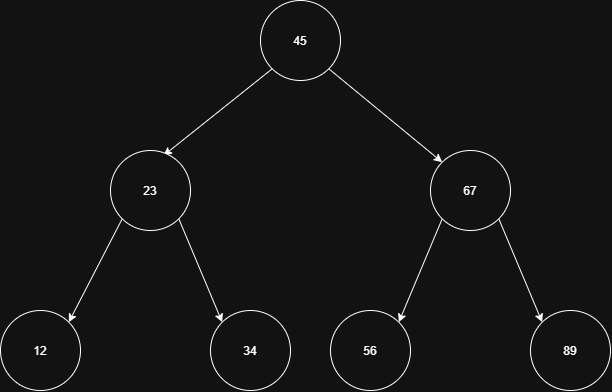

The diagram above was exported from draw.io. Its source (the exported page's mxGraphModel, read from the mxfile embedded in the PNG):
<mxGraphModel dx="1406" dy="780" grid="1" gridSize="10" guides="1" tooltips="1" connect="1" arrows="1" fold="1" page="1" pageScale="1" pageWidth="827" pageHeight="1169" math="0" shadow="0">
  <root>
    <mxCell id="0" />
    <mxCell id="1" parent="0" />
    <mxCell id="gUe0dWQgYlup83l2FTx8-13" edge="1" parent="1" source="gUe0dWQgYlup83l2FTx8-6" style="rounded=0;orthogonalLoop=1;jettySize=auto;html=1;exitX=0;exitY=1;exitDx=0;exitDy=0;entryX=0.663;entryY=0.063;entryDx=0;entryDy=0;defaultLabelBackgroundColor=page;entryPerimeter=0;" target="gUe0dWQgYlup83l2FTx8-7">
      <mxGeometry relative="1" as="geometry" />
    </mxCell>
    <mxCell id="gUe0dWQgYlup83l2FTx8-14" edge="1" parent="1" source="gUe0dWQgYlup83l2FTx8-6" style="rounded=0;orthogonalLoop=1;jettySize=auto;html=1;exitX=1;exitY=1;exitDx=0;exitDy=0;entryX=0;entryY=0;entryDx=0;entryDy=0;defaultLabelBackgroundColor=page;" target="gUe0dWQgYlup83l2FTx8-8">
      <mxGeometry relative="1" as="geometry" />
    </mxCell>
    <mxCell id="gUe0dWQgYlup83l2FTx8-6" parent="1" style="ellipse;whiteSpace=wrap;html=1;shapeInside=1;aspect=fixed;" value="45" vertex="1">
      <mxGeometry height="80" width="80" x="320" y="80" as="geometry" />
    </mxCell>
    <mxCell id="gUe0dWQgYlup83l2FTx8-15" edge="1" parent="1" source="gUe0dWQgYlup83l2FTx8-7" style="rounded=0;orthogonalLoop=1;jettySize=auto;html=1;exitX=0;exitY=1;exitDx=0;exitDy=0;entryX=1;entryY=0;entryDx=0;entryDy=0;defaultLabelBackgroundColor=page;" target="gUe0dWQgYlup83l2FTx8-9">
      <mxGeometry relative="1" as="geometry" />
    </mxCell>
    <mxCell id="gUe0dWQgYlup83l2FTx8-16" edge="1" parent="1" source="gUe0dWQgYlup83l2FTx8-7" style="rounded=0;orthogonalLoop=1;jettySize=auto;html=1;exitX=1;exitY=1;exitDx=0;exitDy=0;defaultLabelBackgroundColor=page;entryX=0;entryY=0;entryDx=0;entryDy=0;" target="gUe0dWQgYlup83l2FTx8-10">
      <mxGeometry relative="1" as="geometry" />
    </mxCell>
    <mxCell id="gUe0dWQgYlup83l2FTx8-7" parent="1" style="ellipse;whiteSpace=wrap;html=1;shapeInside=1;aspect=fixed;" value="23" vertex="1">
      <mxGeometry height="80" width="80" x="170" y="230" as="geometry" />
    </mxCell>
    <mxCell id="gUe0dWQgYlup83l2FTx8-17" edge="1" parent="1" source="gUe0dWQgYlup83l2FTx8-8" style="rounded=0;orthogonalLoop=1;jettySize=auto;html=1;exitX=0;exitY=1;exitDx=0;exitDy=0;entryX=1;entryY=0;entryDx=0;entryDy=0;defaultLabelBackgroundColor=page;" target="gUe0dWQgYlup83l2FTx8-11">
      <mxGeometry relative="1" as="geometry" />
    </mxCell>
    <mxCell id="gUe0dWQgYlup83l2FTx8-18" edge="1" parent="1" source="gUe0dWQgYlup83l2FTx8-8" style="rounded=0;orthogonalLoop=1;jettySize=auto;html=1;exitX=1;exitY=1;exitDx=0;exitDy=0;entryX=0;entryY=0;entryDx=0;entryDy=0;defaultLabelBackgroundColor=page;" target="gUe0dWQgYlup83l2FTx8-12">
      <mxGeometry relative="1" as="geometry" />
    </mxCell>
    <mxCell id="gUe0dWQgYlup83l2FTx8-8" parent="1" style="ellipse;whiteSpace=wrap;html=1;shapeInside=1;aspect=fixed;" value="67" vertex="1">
      <mxGeometry height="80" width="80" x="490" y="230" as="geometry" />
    </mxCell>
    <mxCell id="gUe0dWQgYlup83l2FTx8-9" parent="1" style="ellipse;whiteSpace=wrap;html=1;shapeInside=1;aspect=fixed;" value="12" vertex="1">
      <mxGeometry height="80" width="80" x="60" y="390" as="geometry" />
    </mxCell>
    <mxCell id="gUe0dWQgYlup83l2FTx8-10" parent="1" style="ellipse;whiteSpace=wrap;html=1;shapeInside=1;aspect=fixed;" value="34" vertex="1">
      <mxGeometry height="80" width="80" x="270" y="390" as="geometry" />
    </mxCell>
    <mxCell id="gUe0dWQgYlup83l2FTx8-11" parent="1" style="ellipse;whiteSpace=wrap;html=1;shapeInside=1;aspect=fixed;" value="56" vertex="1">
      <mxGeometry height="80" width="80" x="390" y="390" as="geometry" />
    </mxCell>
    <mxCell id="gUe0dWQgYlup83l2FTx8-12" parent="1" style="ellipse;whiteSpace=wrap;html=1;shapeInside=1;aspect=fixed;" value="89" vertex="1">
      <mxGeometry height="80" width="80" x="590" y="390" as="geometry" />
    </mxCell>
  </root>
</mxGraphModel>